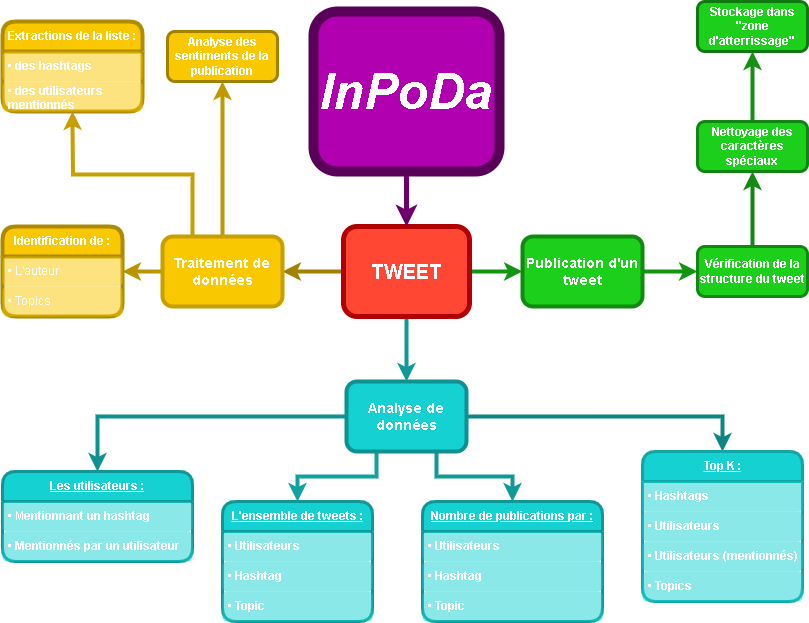

The diagram above was exported from draw.io. Its source (the exported page's mxGraphModel, read from the mxfile embedded in the PNG):
<mxGraphModel dx="1434" dy="758" grid="1" gridSize="10" guides="1" tooltips="1" connect="1" arrows="1" fold="1" page="1" pageScale="1" pageWidth="827" pageHeight="1169" math="0" shadow="0">
  <root>
    <mxCell id="0" />
    <mxCell id="1" parent="0" />
    <mxCell id="5Cje9aQYOmrsSxQ8qznZ-5" style="edgeStyle=orthogonalEdgeStyle;orthogonalLoop=1;jettySize=auto;html=1;strokeWidth=4;strokeColor=#139413;shadow=0;rounded=0;endArrow=classic;endFill=1;" edge="1" parent="1" source="5Cje9aQYOmrsSxQ8qznZ-1" target="5Cje9aQYOmrsSxQ8qznZ-10">
      <mxGeometry relative="1" as="geometry" />
    </mxCell>
    <mxCell id="5Cje9aQYOmrsSxQ8qznZ-33" style="edgeStyle=orthogonalEdgeStyle;rounded=0;orthogonalLoop=1;jettySize=auto;html=1;strokeColor=#0F9999;strokeWidth=4;" edge="1" parent="1" source="5Cje9aQYOmrsSxQ8qznZ-1" target="5Cje9aQYOmrsSxQ8qznZ-9">
      <mxGeometry relative="1" as="geometry" />
    </mxCell>
    <mxCell id="5Cje9aQYOmrsSxQ8qznZ-37" style="edgeStyle=orthogonalEdgeStyle;rounded=0;orthogonalLoop=1;jettySize=auto;html=1;entryX=1;entryY=0.5;entryDx=0;entryDy=0;strokeColor=#A18100;strokeWidth=4;" edge="1" parent="1" source="5Cje9aQYOmrsSxQ8qznZ-1" target="5Cje9aQYOmrsSxQ8qznZ-29">
      <mxGeometry relative="1" as="geometry" />
    </mxCell>
    <mxCell id="5Cje9aQYOmrsSxQ8qznZ-1" value="&lt;b&gt;&lt;font style=&quot;font-size: 20px;&quot;&gt;TWEET&lt;/font&gt;&lt;/b&gt;" style="rounded=1;whiteSpace=wrap;html=1;fillColor=#FF4733;strokeColor=#B00000;fontColor=#ffffff;fillStyle=solid;strokeWidth=5;" vertex="1" parent="1">
      <mxGeometry x="351" y="235" width="126" height="90" as="geometry" />
    </mxCell>
    <mxCell id="5Cje9aQYOmrsSxQ8qznZ-6" style="edgeStyle=orthogonalEdgeStyle;rounded=0;orthogonalLoop=1;jettySize=auto;html=1;strokeWidth=4;strokeColor=#128A12;" edge="1" parent="1" source="5Cje9aQYOmrsSxQ8qznZ-2" target="5Cje9aQYOmrsSxQ8qznZ-3">
      <mxGeometry relative="1" as="geometry" />
    </mxCell>
    <mxCell id="5Cje9aQYOmrsSxQ8qznZ-2" value="&lt;b&gt;&lt;font color=&quot;#ffffff&quot;&gt;Vérification de la structure du tweet&lt;/font&gt;&lt;/b&gt;" style="rounded=1;whiteSpace=wrap;html=1;fillColor=#1BCF1B;strokeColor=#128712;strokeWidth=3;" vertex="1" parent="1">
      <mxGeometry x="705" y="255" width="110" height="50" as="geometry" />
    </mxCell>
    <mxCell id="5Cje9aQYOmrsSxQ8qznZ-7" style="edgeStyle=orthogonalEdgeStyle;rounded=0;orthogonalLoop=1;jettySize=auto;html=1;strokeWidth=4;strokeColor=#139113;" edge="1" parent="1" source="5Cje9aQYOmrsSxQ8qznZ-3" target="5Cje9aQYOmrsSxQ8qznZ-4">
      <mxGeometry relative="1" as="geometry" />
    </mxCell>
    <mxCell id="5Cje9aQYOmrsSxQ8qznZ-3" value="&lt;b&gt;&lt;font color=&quot;#ffffff&quot;&gt;Nettoyage des caractères spéciaux&lt;/font&gt;&lt;/b&gt;" style="rounded=1;whiteSpace=wrap;html=1;fillColor=#1BCF1B;strokeColor=#118511;strokeWidth=3;" vertex="1" parent="1">
      <mxGeometry x="705" y="130" width="110" height="50" as="geometry" />
    </mxCell>
    <mxCell id="5Cje9aQYOmrsSxQ8qznZ-4" value="&lt;b&gt;&lt;font color=&quot;#ffffff&quot;&gt;Stockage dans &quot;zone d'atterrissage&quot;&lt;/font&gt;&lt;/b&gt;" style="rounded=1;whiteSpace=wrap;html=1;fillColor=#1BCF1B;strokeColor=#107810;strokeWidth=3;" vertex="1" parent="1">
      <mxGeometry x="705" y="10" width="110" height="50" as="geometry" />
    </mxCell>
    <mxCell id="5Cje9aQYOmrsSxQ8qznZ-50" style="edgeStyle=orthogonalEdgeStyle;rounded=0;orthogonalLoop=1;jettySize=auto;html=1;exitX=1;exitY=0.5;exitDx=0;exitDy=0;entryX=0.5;entryY=0;entryDx=0;entryDy=0;strokeWidth=4;strokeColor=#0D8585;" edge="1" parent="1" source="5Cje9aQYOmrsSxQ8qznZ-9" target="5Cje9aQYOmrsSxQ8qznZ-40">
      <mxGeometry relative="1" as="geometry" />
    </mxCell>
    <mxCell id="5Cje9aQYOmrsSxQ8qznZ-59" style="edgeStyle=orthogonalEdgeStyle;rounded=0;orthogonalLoop=1;jettySize=auto;html=1;exitX=0.75;exitY=1;exitDx=0;exitDy=0;entryX=0.5;entryY=0;entryDx=0;entryDy=0;strokeColor=#0F9999;strokeWidth=4;" edge="1" parent="1" source="5Cje9aQYOmrsSxQ8qznZ-9" target="5Cje9aQYOmrsSxQ8qznZ-51">
      <mxGeometry relative="1" as="geometry" />
    </mxCell>
    <mxCell id="5Cje9aQYOmrsSxQ8qznZ-64" style="edgeStyle=orthogonalEdgeStyle;rounded=0;orthogonalLoop=1;jettySize=auto;html=1;exitX=0.25;exitY=1;exitDx=0;exitDy=0;strokeWidth=4;strokeColor=#10A1A1;" edge="1" parent="1" source="5Cje9aQYOmrsSxQ8qznZ-9" target="5Cje9aQYOmrsSxQ8qznZ-60">
      <mxGeometry relative="1" as="geometry" />
    </mxCell>
    <mxCell id="5Cje9aQYOmrsSxQ8qznZ-69" style="edgeStyle=orthogonalEdgeStyle;rounded=0;orthogonalLoop=1;jettySize=auto;html=1;entryX=0.5;entryY=0;entryDx=0;entryDy=0;strokeWidth=4;strokeColor=#0F9191;" edge="1" parent="1" source="5Cje9aQYOmrsSxQ8qznZ-9" target="5Cje9aQYOmrsSxQ8qznZ-65">
      <mxGeometry relative="1" as="geometry" />
    </mxCell>
    <mxCell id="5Cje9aQYOmrsSxQ8qznZ-9" value="&lt;b&gt;&lt;font color=&quot;#ffffff&quot; style=&quot;font-size: 14px;&quot;&gt;Analyse de données&lt;/font&gt;&lt;/b&gt;" style="rounded=1;whiteSpace=wrap;html=1;fillColor=#15D1D1;strokeWidth=4;strokeColor=#0F9191;" vertex="1" parent="1">
      <mxGeometry x="354" y="390" width="120" height="70" as="geometry" />
    </mxCell>
    <mxCell id="5Cje9aQYOmrsSxQ8qznZ-13" style="edgeStyle=orthogonalEdgeStyle;rounded=0;orthogonalLoop=1;jettySize=auto;html=1;entryX=0;entryY=0.5;entryDx=0;entryDy=0;strokeWidth=4;strokeColor=#139413;" edge="1" parent="1" source="5Cje9aQYOmrsSxQ8qznZ-10" target="5Cje9aQYOmrsSxQ8qznZ-2">
      <mxGeometry relative="1" as="geometry" />
    </mxCell>
    <mxCell id="5Cje9aQYOmrsSxQ8qznZ-10" value="&lt;b&gt;&lt;font style=&quot;font-size: 14px;&quot; color=&quot;#ffffff&quot;&gt;Publication d'un tweet&lt;/font&gt;&lt;/b&gt;" style="rounded=1;whiteSpace=wrap;html=1;fillColor=#1BCF1B;strokeWidth=4;strokeColor=#128A12;" vertex="1" parent="1">
      <mxGeometry x="530" y="245" width="120" height="70" as="geometry" />
    </mxCell>
    <mxCell id="5Cje9aQYOmrsSxQ8qznZ-11" style="edgeStyle=orthogonalEdgeStyle;rounded=0;orthogonalLoop=1;jettySize=auto;html=1;exitX=0.5;exitY=1;exitDx=0;exitDy=0;" edge="1" parent="1" source="5Cje9aQYOmrsSxQ8qznZ-2" target="5Cje9aQYOmrsSxQ8qznZ-2">
      <mxGeometry relative="1" as="geometry" />
    </mxCell>
    <mxCell id="5Cje9aQYOmrsSxQ8qznZ-28" style="edgeStyle=orthogonalEdgeStyle;rounded=0;orthogonalLoop=1;jettySize=auto;html=1;entryX=0.5;entryY=0;entryDx=0;entryDy=0;strokeWidth=5;strokeColor=#6E006E;" edge="1" parent="1" source="5Cje9aQYOmrsSxQ8qznZ-27" target="5Cje9aQYOmrsSxQ8qznZ-1">
      <mxGeometry relative="1" as="geometry" />
    </mxCell>
    <mxCell id="5Cje9aQYOmrsSxQ8qznZ-27" value="&lt;b&gt;&lt;i&gt;&lt;font color=&quot;#ffffff&quot; style=&quot;font-size: 50px;&quot;&gt;InPoDa&lt;/font&gt;&lt;/i&gt;&lt;/b&gt;" style="rounded=1;whiteSpace=wrap;html=1;strokeWidth=10;fillColor=#B000B0;strokeColor=#590059;" vertex="1" parent="1">
      <mxGeometry x="321" y="20" width="186" height="160" as="geometry" />
    </mxCell>
    <mxCell id="5Cje9aQYOmrsSxQ8qznZ-81" style="edgeStyle=orthogonalEdgeStyle;rounded=0;orthogonalLoop=1;jettySize=auto;html=1;entryX=1;entryY=0.5;entryDx=0;entryDy=0;strokeColor=#BA9500;strokeWidth=4;" edge="1" parent="1" source="5Cje9aQYOmrsSxQ8qznZ-29" target="5Cje9aQYOmrsSxQ8qznZ-71">
      <mxGeometry relative="1" as="geometry" />
    </mxCell>
    <mxCell id="5Cje9aQYOmrsSxQ8qznZ-82" style="edgeStyle=orthogonalEdgeStyle;rounded=0;orthogonalLoop=1;jettySize=auto;html=1;entryX=0.5;entryY=1;entryDx=0;entryDy=0;strokeWidth=4;strokeColor=#BF9900;" edge="1" parent="1" source="5Cje9aQYOmrsSxQ8qznZ-29" target="5Cje9aQYOmrsSxQ8qznZ-70">
      <mxGeometry relative="1" as="geometry" />
    </mxCell>
    <mxCell id="5Cje9aQYOmrsSxQ8qznZ-83" style="edgeStyle=orthogonalEdgeStyle;rounded=0;orthogonalLoop=1;jettySize=auto;html=1;exitX=0.25;exitY=0;exitDx=0;exitDy=0;strokeWidth=4;strokeColor=#C79F00;" edge="1" parent="1" source="5Cje9aQYOmrsSxQ8qznZ-29">
      <mxGeometry relative="1" as="geometry">
        <mxPoint x="80" y="120" as="targetPoint" />
      </mxGeometry>
    </mxCell>
    <mxCell id="5Cje9aQYOmrsSxQ8qznZ-29" value="&lt;b&gt;&lt;font color=&quot;#ffffff&quot; style=&quot;font-size: 14px;&quot;&gt;Traitement de données&lt;/font&gt;&lt;/b&gt;" style="rounded=1;whiteSpace=wrap;html=1;fillColor=#FAC800;strokeWidth=4;strokeColor=#C79F00;" vertex="1" parent="1">
      <mxGeometry x="170" y="245" width="120" height="70" as="geometry" />
    </mxCell>
    <mxCell id="5Cje9aQYOmrsSxQ8qznZ-40" value="&lt;b&gt;&lt;font color=&quot;#ffffff&quot;&gt;&lt;u&gt;Top K :&lt;/u&gt;&lt;/font&gt;&lt;/b&gt;" style="swimlane;fontStyle=0;childLayout=stackLayout;horizontal=1;startSize=30;horizontalStack=0;resizeParent=1;resizeParentMax=0;resizeLast=0;collapsible=1;marginBottom=0;whiteSpace=wrap;html=1;fillColor=#15D1D1;strokeWidth=3;strokeColor=#11A6A6;rounded=1;" vertex="1" parent="1">
      <mxGeometry x="650" y="460" width="160" height="150" as="geometry" />
    </mxCell>
    <mxCell id="5Cje9aQYOmrsSxQ8qznZ-41" value="&lt;font color=&quot;#ffffff&quot;&gt;•&amp;nbsp;&lt;b&gt;Hashtags&lt;span style=&quot;&quot;&gt;&lt;span style=&quot;white-space: pre;&quot;&gt;&amp;nbsp;&amp;nbsp;&amp;nbsp;&amp;nbsp;&lt;/span&gt;&lt;/span&gt;&lt;/b&gt;&lt;/font&gt;" style="text;strokeColor=none;fillColor=#15D1D1;align=left;verticalAlign=middle;spacingLeft=4;spacingRight=4;overflow=hidden;points=[[0,0.5],[1,0.5]];portConstraint=eastwest;rotatable=0;whiteSpace=wrap;html=1;rounded=0;opacity=50;" vertex="1" parent="5Cje9aQYOmrsSxQ8qznZ-40">
      <mxGeometry y="30" width="160" height="30" as="geometry" />
    </mxCell>
    <mxCell id="5Cje9aQYOmrsSxQ8qznZ-42" value="&lt;font color=&quot;#ffffff&quot;&gt;•&amp;nbsp;&lt;b&gt;Utilisateurs&lt;/b&gt;&lt;/font&gt;" style="text;strokeColor=none;fillColor=#15D1D1;align=left;verticalAlign=middle;spacingLeft=4;spacingRight=4;overflow=hidden;points=[[0,0.5],[1,0.5]];portConstraint=eastwest;rotatable=0;whiteSpace=wrap;html=1;rounded=1;opacity=50;" vertex="1" parent="5Cje9aQYOmrsSxQ8qznZ-40">
      <mxGeometry y="60" width="160" height="30" as="geometry" />
    </mxCell>
    <mxCell id="5Cje9aQYOmrsSxQ8qznZ-55" value="&lt;font color=&quot;#ffffff&quot;&gt;•&amp;nbsp;&lt;b&gt;Utilisateurs (mentionnés)&lt;/b&gt;&lt;/font&gt;" style="text;strokeColor=none;fillColor=#15D1D1;align=left;verticalAlign=middle;spacingLeft=4;spacingRight=4;overflow=hidden;points=[[0,0.5],[1,0.5]];portConstraint=eastwest;rotatable=0;whiteSpace=wrap;html=1;rounded=1;opacity=50;" vertex="1" parent="5Cje9aQYOmrsSxQ8qznZ-40">
      <mxGeometry y="90" width="160" height="30" as="geometry" />
    </mxCell>
    <mxCell id="5Cje9aQYOmrsSxQ8qznZ-43" value="&lt;font color=&quot;#ffffff&quot;&gt;•&amp;nbsp;&lt;b&gt;Topics&lt;/b&gt;&lt;/font&gt;" style="text;strokeColor=none;fillColor=#15D1D1;align=left;verticalAlign=middle;spacingLeft=4;spacingRight=4;overflow=hidden;points=[[0,0.5],[1,0.5]];portConstraint=eastwest;rotatable=0;whiteSpace=wrap;html=1;rounded=1;opacity=50;" vertex="1" parent="5Cje9aQYOmrsSxQ8qznZ-40">
      <mxGeometry y="120" width="160" height="30" as="geometry" />
    </mxCell>
    <mxCell id="5Cje9aQYOmrsSxQ8qznZ-51" value="&lt;b&gt;&lt;font color=&quot;#ffffff&quot;&gt;&lt;u&gt;Nombre de publications par :&lt;/u&gt;&lt;/font&gt;&lt;/b&gt;" style="swimlane;fontStyle=0;childLayout=stackLayout;horizontal=1;startSize=30;horizontalStack=0;resizeParent=1;resizeParentMax=0;resizeLast=0;collapsible=1;marginBottom=0;whiteSpace=wrap;html=1;fillColor=#15D1D1;strokeWidth=3;strokeColor=#0F9696;rounded=1;" vertex="1" parent="1">
      <mxGeometry x="430" y="510" width="180" height="120" as="geometry" />
    </mxCell>
    <mxCell id="5Cje9aQYOmrsSxQ8qznZ-52" value="&lt;font color=&quot;#ffffff&quot;&gt;•&amp;nbsp;&lt;b&gt;Utilisateurs&lt;/b&gt;&lt;/font&gt;" style="text;strokeColor=none;fillColor=#15D1D1;align=left;verticalAlign=middle;spacingLeft=4;spacingRight=4;overflow=hidden;points=[[0,0.5],[1,0.5]];portConstraint=eastwest;rotatable=0;whiteSpace=wrap;html=1;rounded=1;opacity=50;" vertex="1" parent="5Cje9aQYOmrsSxQ8qznZ-51">
      <mxGeometry y="30" width="180" height="30" as="geometry" />
    </mxCell>
    <mxCell id="5Cje9aQYOmrsSxQ8qznZ-56" value="&lt;b&gt;&lt;font color=&quot;#ffffff&quot;&gt;• Hashtag&lt;/font&gt;&lt;/b&gt;" style="text;strokeColor=none;fillColor=#15D1D1;align=left;verticalAlign=middle;spacingLeft=4;spacingRight=4;overflow=hidden;points=[[0,0.5],[1,0.5]];portConstraint=eastwest;rotatable=0;whiteSpace=wrap;html=1;opacity=50;rounded=1;" vertex="1" parent="5Cje9aQYOmrsSxQ8qznZ-51">
      <mxGeometry y="60" width="180" height="30" as="geometry" />
    </mxCell>
    <mxCell id="5Cje9aQYOmrsSxQ8qznZ-58" value="&lt;b&gt;&lt;font color=&quot;#ffffff&quot;&gt;• Topic&lt;/font&gt;&lt;/b&gt;" style="text;strokeColor=none;fillColor=#15D1D1;align=left;verticalAlign=middle;spacingLeft=4;spacingRight=4;overflow=hidden;points=[[0,0.5],[1,0.5]];portConstraint=eastwest;rotatable=0;whiteSpace=wrap;html=1;opacity=50;rounded=1;" vertex="1" parent="5Cje9aQYOmrsSxQ8qznZ-51">
      <mxGeometry y="90" width="180" height="30" as="geometry" />
    </mxCell>
    <mxCell id="5Cje9aQYOmrsSxQ8qznZ-60" value="&lt;b&gt;&lt;font color=&quot;#ffffff&quot;&gt;&lt;u&gt;L'ensemble de tweets :&lt;/u&gt;&lt;/font&gt;&lt;/b&gt;" style="swimlane;fontStyle=0;childLayout=stackLayout;horizontal=1;startSize=30;horizontalStack=0;resizeParent=1;resizeParentMax=0;resizeLast=0;collapsible=1;marginBottom=0;whiteSpace=wrap;html=1;fillColor=#15D1D1;strokeWidth=3;strokeColor=#0F9696;rounded=1;" vertex="1" parent="1">
      <mxGeometry x="230" y="510" width="150" height="120" as="geometry" />
    </mxCell>
    <mxCell id="5Cje9aQYOmrsSxQ8qznZ-61" value="&lt;font color=&quot;#ffffff&quot;&gt;•&amp;nbsp;&lt;b&gt;Utilisateurs&lt;/b&gt;&lt;/font&gt;" style="text;strokeColor=none;fillColor=#15D1D1;align=left;verticalAlign=middle;spacingLeft=4;spacingRight=4;overflow=hidden;points=[[0,0.5],[1,0.5]];portConstraint=eastwest;rotatable=0;whiteSpace=wrap;html=1;rounded=1;opacity=50;" vertex="1" parent="5Cje9aQYOmrsSxQ8qznZ-60">
      <mxGeometry y="30" width="150" height="30" as="geometry" />
    </mxCell>
    <mxCell id="5Cje9aQYOmrsSxQ8qznZ-62" value="&lt;b&gt;&lt;font color=&quot;#ffffff&quot;&gt;• Hashtag&lt;/font&gt;&lt;/b&gt;" style="text;strokeColor=none;fillColor=#15D1D1;align=left;verticalAlign=middle;spacingLeft=4;spacingRight=4;overflow=hidden;points=[[0,0.5],[1,0.5]];portConstraint=eastwest;rotatable=0;whiteSpace=wrap;html=1;opacity=50;rounded=1;" vertex="1" parent="5Cje9aQYOmrsSxQ8qznZ-60">
      <mxGeometry y="60" width="150" height="30" as="geometry" />
    </mxCell>
    <mxCell id="5Cje9aQYOmrsSxQ8qznZ-63" value="&lt;b&gt;&lt;font color=&quot;#ffffff&quot;&gt;• Topic&lt;/font&gt;&lt;/b&gt;" style="text;strokeColor=none;fillColor=#15D1D1;align=left;verticalAlign=middle;spacingLeft=4;spacingRight=4;overflow=hidden;points=[[0,0.5],[1,0.5]];portConstraint=eastwest;rotatable=0;whiteSpace=wrap;html=1;opacity=50;rounded=1;" vertex="1" parent="5Cje9aQYOmrsSxQ8qznZ-60">
      <mxGeometry y="90" width="150" height="30" as="geometry" />
    </mxCell>
    <mxCell id="5Cje9aQYOmrsSxQ8qznZ-65" value="&lt;b&gt;&lt;font color=&quot;#ffffff&quot;&gt;&lt;u&gt;Les utilisateurs :&lt;/u&gt;&lt;/font&gt;&lt;/b&gt;" style="swimlane;fontStyle=0;childLayout=stackLayout;horizontal=1;startSize=30;horizontalStack=0;resizeParent=1;resizeParentMax=0;resizeLast=0;collapsible=1;marginBottom=0;whiteSpace=wrap;html=1;fillColor=#15D1D1;strokeWidth=3;strokeColor=#0F9696;rounded=1;" vertex="1" parent="1">
      <mxGeometry x="10" y="480" width="190" height="90" as="geometry" />
    </mxCell>
    <mxCell id="5Cje9aQYOmrsSxQ8qznZ-66" value="&lt;font color=&quot;#ffffff&quot;&gt;• M&lt;b&gt;entionnant un hashtag&lt;/b&gt;&lt;/font&gt;" style="text;strokeColor=none;fillColor=#15D1D1;align=left;verticalAlign=middle;spacingLeft=4;spacingRight=4;overflow=hidden;points=[[0,0.5],[1,0.5]];portConstraint=eastwest;rotatable=0;whiteSpace=wrap;html=1;rounded=1;opacity=50;" vertex="1" parent="5Cje9aQYOmrsSxQ8qznZ-65">
      <mxGeometry y="30" width="190" height="30" as="geometry" />
    </mxCell>
    <mxCell id="5Cje9aQYOmrsSxQ8qznZ-67" value="&lt;b&gt;&lt;font color=&quot;#ffffff&quot;&gt;• Mentionnés par un utilisateur&lt;/font&gt;&lt;/b&gt;" style="text;strokeColor=none;fillColor=#15D1D1;align=left;verticalAlign=middle;spacingLeft=4;spacingRight=4;overflow=hidden;points=[[0,0.5],[1,0.5]];portConstraint=eastwest;rotatable=0;whiteSpace=wrap;html=1;opacity=50;rounded=1;" vertex="1" parent="5Cje9aQYOmrsSxQ8qznZ-65">
      <mxGeometry y="60" width="190" height="30" as="geometry" />
    </mxCell>
    <mxCell id="5Cje9aQYOmrsSxQ8qznZ-70" value="&lt;b&gt;&lt;font color=&quot;#ffffff&quot;&gt;Analyse des sentiments de la publication&lt;/font&gt;&lt;/b&gt;" style="rounded=1;whiteSpace=wrap;html=1;strokeColor=#A18100;fillColor=#FAC800;strokeWidth=3;" vertex="1" parent="1">
      <mxGeometry x="175" y="40" width="110" height="50" as="geometry" />
    </mxCell>
    <mxCell id="5Cje9aQYOmrsSxQ8qznZ-71" value="&lt;b&gt;&lt;font color=&quot;#ffffff&quot;&gt;Identification de :&lt;/font&gt;&lt;/b&gt;" style="swimlane;fontStyle=0;childLayout=stackLayout;horizontal=1;startSize=30;horizontalStack=0;resizeParent=1;resizeParentMax=0;resizeLast=0;collapsible=1;marginBottom=0;whiteSpace=wrap;html=1;fillColor=#FAC800;rounded=1;strokeWidth=4;strokeColor=#AB8900;" vertex="1" parent="1">
      <mxGeometry x="10" y="235" width="120" height="90" as="geometry" />
    </mxCell>
    <mxCell id="5Cje9aQYOmrsSxQ8qznZ-72" value="&lt;font color=&quot;#ffffff&quot;&gt;• L'auteur&lt;/font&gt;" style="text;strokeColor=none;fillColor=#FAC800;align=left;verticalAlign=middle;spacingLeft=4;spacingRight=4;overflow=hidden;points=[[0,0.5],[1,0.5]];portConstraint=eastwest;rotatable=0;whiteSpace=wrap;html=1;opacity=50;rounded=1;" vertex="1" parent="5Cje9aQYOmrsSxQ8qznZ-71">
      <mxGeometry y="30" width="120" height="30" as="geometry" />
    </mxCell>
    <mxCell id="5Cje9aQYOmrsSxQ8qznZ-73" value="&lt;font color=&quot;#ffffff&quot;&gt;• Topics&lt;/font&gt;" style="text;strokeColor=none;fillColor=#FAC800;align=left;verticalAlign=middle;spacingLeft=4;spacingRight=4;overflow=hidden;points=[[0,0.5],[1,0.5]];portConstraint=eastwest;rotatable=0;whiteSpace=wrap;html=1;opacity=50;rounded=1;" vertex="1" parent="5Cje9aQYOmrsSxQ8qznZ-71">
      <mxGeometry y="60" width="120" height="30" as="geometry" />
    </mxCell>
    <mxCell id="5Cje9aQYOmrsSxQ8qznZ-76" value="&lt;b&gt;&lt;font color=&quot;#ffffff&quot;&gt;Extractions de la liste :&lt;/font&gt;&lt;/b&gt;" style="swimlane;fontStyle=0;childLayout=stackLayout;horizontal=1;startSize=30;horizontalStack=0;resizeParent=1;resizeParentMax=0;resizeLast=0;collapsible=1;marginBottom=0;whiteSpace=wrap;html=1;fillColor=#FAC800;strokeWidth=4;strokeColor=#B08D00;rounded=1;" vertex="1" parent="1">
      <mxGeometry x="10" y="30" width="140" height="90" as="geometry" />
    </mxCell>
    <mxCell id="5Cje9aQYOmrsSxQ8qznZ-77" value="&lt;font color=&quot;#ffffff&quot;&gt;&lt;b&gt;• des hashtags&lt;/b&gt;&lt;/font&gt;" style="text;strokeColor=none;fillColor=#FAC800;align=left;verticalAlign=middle;spacingLeft=4;spacingRight=4;overflow=hidden;points=[[0,0.5],[1,0.5]];portConstraint=eastwest;rotatable=0;whiteSpace=wrap;html=1;opacity=50;rounded=1;" vertex="1" parent="5Cje9aQYOmrsSxQ8qznZ-76">
      <mxGeometry y="30" width="140" height="30" as="geometry" />
    </mxCell>
    <mxCell id="5Cje9aQYOmrsSxQ8qznZ-80" value="&lt;font color=&quot;#ffffff&quot;&gt;&lt;b&gt;• des utilisateurs mentionnés&lt;/b&gt;&lt;/font&gt;" style="text;strokeColor=none;fillColor=#FAC800;align=left;verticalAlign=middle;spacingLeft=4;spacingRight=4;overflow=hidden;points=[[0,0.5],[1,0.5]];portConstraint=eastwest;rotatable=0;whiteSpace=wrap;html=1;opacity=50;rounded=1;" vertex="1" parent="5Cje9aQYOmrsSxQ8qznZ-76">
      <mxGeometry y="60" width="140" height="30" as="geometry" />
    </mxCell>
  </root>
</mxGraphModel>